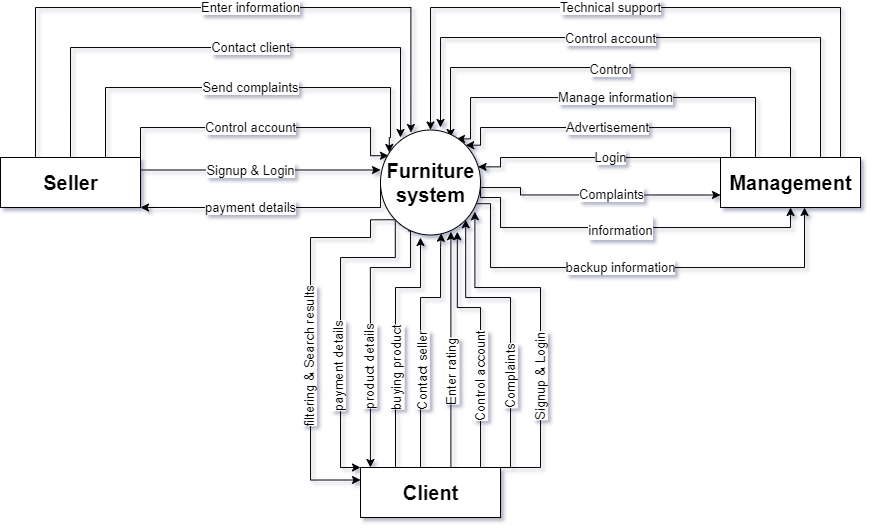

The diagram above was exported from draw.io. Its source (the exported page's mxGraphModel, read from the mxfile embedded in the PNG):
<mxGraphModel dx="1389" dy="551" grid="1" gridSize="10" guides="1" tooltips="1" connect="1" arrows="1" fold="1" page="0" pageScale="1" pageWidth="850" pageHeight="1100" background="none" math="0" shadow="1">
  <root>
    <mxCell id="0" />
    <mxCell id="1" parent="0" />
    <mxCell id="qH1EAixEpUgzTi6Pw4R5-28" value="Signup &amp;amp; Login" style="edgeStyle=orthogonalEdgeStyle;rounded=0;orthogonalLoop=1;jettySize=auto;html=1;exitX=1;exitY=0.25;exitDx=0;exitDy=0;entryX=0;entryY=0.381;entryDx=0;entryDy=0;entryPerimeter=0;fontSize=13;" edge="1" parent="1" source="qH1EAixEpUgzTi6Pw4R5-3" target="qH1EAixEpUgzTi6Pw4R5-7">
      <mxGeometry x="-0.0833" relative="1" as="geometry">
        <Array as="points" />
        <mxPoint as="offset" />
      </mxGeometry>
    </mxCell>
    <mxCell id="qH1EAixEpUgzTi6Pw4R5-30" value="Control account" style="edgeStyle=orthogonalEdgeStyle;rounded=0;orthogonalLoop=1;jettySize=auto;html=1;exitX=1;exitY=0;exitDx=0;exitDy=0;entryX=0.08;entryY=0.245;entryDx=0;entryDy=0;entryPerimeter=0;fontSize=13;" edge="1" parent="1" source="qH1EAixEpUgzTi6Pw4R5-3" target="qH1EAixEpUgzTi6Pw4R5-7">
      <mxGeometry x="-0.0856" relative="1" as="geometry">
        <Array as="points">
          <mxPoint x="-110" y="130" />
          <mxPoint x="120" y="130" />
          <mxPoint x="120" y="158" />
        </Array>
        <mxPoint as="offset" />
      </mxGeometry>
    </mxCell>
    <mxCell id="qH1EAixEpUgzTi6Pw4R5-31" value="Send complaints" style="edgeStyle=orthogonalEdgeStyle;rounded=0;orthogonalLoop=1;jettySize=auto;html=1;exitX=0.75;exitY=0;exitDx=0;exitDy=0;fontSize=13;entryX=0.088;entryY=0.214;entryDx=0;entryDy=0;entryPerimeter=0;" edge="1" parent="1" source="qH1EAixEpUgzTi6Pw4R5-3" target="qH1EAixEpUgzTi6Pw4R5-7">
      <mxGeometry x="0.021" relative="1" as="geometry">
        <mxPoint x="135" y="140" as="targetPoint" />
        <Array as="points">
          <mxPoint x="-145" y="90" />
          <mxPoint x="140" y="90" />
          <mxPoint x="140" y="140" />
          <mxPoint x="139" y="140" />
        </Array>
        <mxPoint as="offset" />
      </mxGeometry>
    </mxCell>
    <mxCell id="qH1EAixEpUgzTi6Pw4R5-32" value="Contact client" style="edgeStyle=orthogonalEdgeStyle;rounded=0;orthogonalLoop=1;jettySize=auto;html=1;exitX=0.5;exitY=0;exitDx=0;exitDy=0;fontSize=13;" edge="1" parent="1" source="qH1EAixEpUgzTi6Pw4R5-3">
      <mxGeometry x="0.0943" relative="1" as="geometry">
        <mxPoint x="150" y="140" as="targetPoint" />
        <Array as="points">
          <mxPoint x="-180" y="50" />
          <mxPoint x="150" y="50" />
        </Array>
        <mxPoint as="offset" />
      </mxGeometry>
    </mxCell>
    <mxCell id="qH1EAixEpUgzTi6Pw4R5-33" value="Enter information" style="edgeStyle=orthogonalEdgeStyle;rounded=0;orthogonalLoop=1;jettySize=auto;html=1;exitX=0.25;exitY=0;exitDx=0;exitDy=0;entryX=0.304;entryY=0.024;entryDx=0;entryDy=0;entryPerimeter=0;fontSize=13;" edge="1" parent="1" source="qH1EAixEpUgzTi6Pw4R5-3" target="qH1EAixEpUgzTi6Pw4R5-7">
      <mxGeometry x="0.1224" relative="1" as="geometry">
        <Array as="points">
          <mxPoint x="-215" y="10" />
          <mxPoint x="160" y="10" />
        </Array>
        <mxPoint as="offset" />
      </mxGeometry>
    </mxCell>
    <mxCell id="qH1EAixEpUgzTi6Pw4R5-3" value="&lt;font style=&quot;font-size: 20px;&quot;&gt;&lt;b&gt;Seller&lt;/b&gt;&lt;/font&gt;" style="html=1;dashed=0;whitespace=wrap;" vertex="1" parent="1">
      <mxGeometry x="-250" y="160" width="140" height="50" as="geometry" />
    </mxCell>
    <mxCell id="qH1EAixEpUgzTi6Pw4R5-16" value="Login" style="edgeStyle=orthogonalEdgeStyle;rounded=0;orthogonalLoop=1;jettySize=auto;html=1;exitX=0;exitY=0;exitDx=0;exitDy=0;fontSize=13;entryX=0.976;entryY=0.351;entryDx=0;entryDy=0;entryPerimeter=0;" edge="1" parent="1" source="qH1EAixEpUgzTi6Pw4R5-4" target="qH1EAixEpUgzTi6Pw4R5-7">
      <mxGeometry x="-0.1263" relative="1" as="geometry">
        <mxPoint x="250" y="161" as="targetPoint" />
        <Array as="points">
          <mxPoint x="250" y="160" />
          <mxPoint x="250" y="169" />
        </Array>
        <mxPoint as="offset" />
      </mxGeometry>
    </mxCell>
    <mxCell id="qH1EAixEpUgzTi6Pw4R5-17" value="Advertisement" style="edgeStyle=orthogonalEdgeStyle;rounded=0;orthogonalLoop=1;jettySize=auto;html=1;exitX=0.114;exitY=0.012;exitDx=0;exitDy=0;entryX=1;entryY=0;entryDx=0;entryDy=0;fontSize=13;exitPerimeter=0;" edge="1" parent="1" source="qH1EAixEpUgzTi6Pw4R5-4" target="qH1EAixEpUgzTi6Pw4R5-7">
      <mxGeometry relative="1" as="geometry">
        <Array as="points">
          <mxPoint x="480" y="161" />
          <mxPoint x="480" y="130" />
          <mxPoint x="230" y="130" />
          <mxPoint x="230" y="148" />
        </Array>
      </mxGeometry>
    </mxCell>
    <mxCell id="qH1EAixEpUgzTi6Pw4R5-18" value="Manage information" style="edgeStyle=orthogonalEdgeStyle;rounded=0;orthogonalLoop=1;jettySize=auto;html=1;exitX=0.25;exitY=0;exitDx=0;exitDy=0;fontSize=13;entryX=0.76;entryY=0.085;entryDx=0;entryDy=0;entryPerimeter=0;" edge="1" parent="1" source="qH1EAixEpUgzTi6Pw4R5-4" target="qH1EAixEpUgzTi6Pw4R5-7">
      <mxGeometry relative="1" as="geometry">
        <mxPoint x="220" y="140" as="targetPoint" />
        <Array as="points">
          <mxPoint x="505" y="100" />
          <mxPoint x="220" y="100" />
          <mxPoint x="220" y="141" />
        </Array>
      </mxGeometry>
    </mxCell>
    <mxCell id="qH1EAixEpUgzTi6Pw4R5-19" style="edgeStyle=orthogonalEdgeStyle;rounded=0;orthogonalLoop=1;jettySize=auto;html=1;exitX=0.5;exitY=0;exitDx=0;exitDy=0;fontSize=13;entryX=0.7;entryY=0.071;entryDx=0;entryDy=0;entryPerimeter=0;" edge="1" parent="1" source="qH1EAixEpUgzTi6Pw4R5-4" target="qH1EAixEpUgzTi6Pw4R5-7">
      <mxGeometry relative="1" as="geometry">
        <mxPoint x="190" y="130" as="targetPoint" />
        <Array as="points">
          <mxPoint x="540" y="70" />
          <mxPoint x="200" y="70" />
        </Array>
      </mxGeometry>
    </mxCell>
    <mxCell id="qH1EAixEpUgzTi6Pw4R5-22" value="Control" style="edgeLabel;html=1;align=center;verticalAlign=middle;resizable=0;points=[];fontSize=13;" vertex="1" connectable="0" parent="qH1EAixEpUgzTi6Pw4R5-19">
      <mxGeometry x="0.1128" y="1" relative="1" as="geometry">
        <mxPoint x="8" as="offset" />
      </mxGeometry>
    </mxCell>
    <mxCell id="qH1EAixEpUgzTi6Pw4R5-23" style="edgeStyle=orthogonalEdgeStyle;rounded=0;orthogonalLoop=1;jettySize=auto;html=1;exitX=0.75;exitY=0;exitDx=0;exitDy=0;fontSize=13;" edge="1" parent="1" source="qH1EAixEpUgzTi6Pw4R5-4">
      <mxGeometry relative="1" as="geometry">
        <mxPoint x="190" y="130" as="targetPoint" />
        <Array as="points">
          <mxPoint x="570" y="160" />
          <mxPoint x="570" y="40" />
          <mxPoint x="190" y="40" />
        </Array>
      </mxGeometry>
    </mxCell>
    <mxCell id="qH1EAixEpUgzTi6Pw4R5-24" value="Control account" style="edgeLabel;html=1;align=center;verticalAlign=middle;resizable=0;points=[];fontSize=13;" vertex="1" connectable="0" parent="qH1EAixEpUgzTi6Pw4R5-23">
      <mxGeometry x="0.1032" relative="1" as="geometry">
        <mxPoint x="-7" as="offset" />
      </mxGeometry>
    </mxCell>
    <mxCell id="qH1EAixEpUgzTi6Pw4R5-26" value="Technical support" style="edgeStyle=orthogonalEdgeStyle;rounded=0;orthogonalLoop=1;jettySize=auto;html=1;exitX=0.75;exitY=0;exitDx=0;exitDy=0;entryX=0.5;entryY=0;entryDx=0;entryDy=0;fontSize=13;" edge="1" parent="1" source="qH1EAixEpUgzTi6Pw4R5-4" target="qH1EAixEpUgzTi6Pw4R5-7">
      <mxGeometry x="0.1326" relative="1" as="geometry">
        <Array as="points">
          <mxPoint x="590" y="160" />
          <mxPoint x="590" y="10" />
          <mxPoint x="180" y="10" />
        </Array>
        <mxPoint as="offset" />
      </mxGeometry>
    </mxCell>
    <mxCell id="qH1EAixEpUgzTi6Pw4R5-4" value="&lt;font style=&quot;font-size: 20px;&quot;&gt;&lt;b&gt;Management&lt;/b&gt;&lt;/font&gt;" style="html=1;dashed=0;whitespace=wrap;" vertex="1" parent="1">
      <mxGeometry x="470" y="160" width="140" height="50" as="geometry" />
    </mxCell>
    <mxCell id="qH1EAixEpUgzTi6Pw4R5-37" style="edgeStyle=orthogonalEdgeStyle;rounded=0;orthogonalLoop=1;jettySize=auto;html=1;exitX=1;exitY=0;exitDx=0;exitDy=0;entryX=0.944;entryY=0.778;entryDx=0;entryDy=0;entryPerimeter=0;fontSize=13;" edge="1" parent="1" source="qH1EAixEpUgzTi6Pw4R5-5" target="qH1EAixEpUgzTi6Pw4R5-7">
      <mxGeometry relative="1" as="geometry">
        <Array as="points">
          <mxPoint x="290" y="470" />
          <mxPoint x="290" y="290" />
          <mxPoint x="224" y="290" />
        </Array>
      </mxGeometry>
    </mxCell>
    <mxCell id="qH1EAixEpUgzTi6Pw4R5-41" value="Signup &amp;amp; Login" style="edgeLabel;html=1;align=center;verticalAlign=middle;resizable=0;points=[];fontSize=13;rotation=270;" vertex="1" connectable="0" parent="qH1EAixEpUgzTi6Pw4R5-37">
      <mxGeometry x="-0.2264" y="1" relative="1" as="geometry">
        <mxPoint y="10" as="offset" />
      </mxGeometry>
    </mxCell>
    <mxCell id="qH1EAixEpUgzTi6Pw4R5-38" style="edgeStyle=orthogonalEdgeStyle;rounded=0;orthogonalLoop=1;jettySize=auto;html=1;exitX=0.75;exitY=0;exitDx=0;exitDy=0;entryX=1;entryY=1;entryDx=0;entryDy=0;fontSize=13;" edge="1" parent="1" source="qH1EAixEpUgzTi6Pw4R5-5" target="qH1EAixEpUgzTi6Pw4R5-7">
      <mxGeometry relative="1" as="geometry">
        <Array as="points">
          <mxPoint x="260" y="470" />
          <mxPoint x="260" y="300" />
          <mxPoint x="216" y="300" />
        </Array>
      </mxGeometry>
    </mxCell>
    <mxCell id="qH1EAixEpUgzTi6Pw4R5-42" value="Complaints" style="edgeLabel;html=1;align=center;verticalAlign=middle;resizable=0;points=[];fontSize=13;rotation=270;" vertex="1" connectable="0" parent="qH1EAixEpUgzTi6Pw4R5-38">
      <mxGeometry x="-0.1658" y="1" relative="1" as="geometry">
        <mxPoint y="6" as="offset" />
      </mxGeometry>
    </mxCell>
    <mxCell id="qH1EAixEpUgzTi6Pw4R5-39" style="edgeStyle=orthogonalEdgeStyle;rounded=0;orthogonalLoop=1;jettySize=auto;html=1;exitX=0.75;exitY=0;exitDx=0;exitDy=0;entryX=0.768;entryY=0.969;entryDx=0;entryDy=0;entryPerimeter=0;fontSize=13;" edge="1" parent="1" source="qH1EAixEpUgzTi6Pw4R5-5" target="qH1EAixEpUgzTi6Pw4R5-7">
      <mxGeometry relative="1" as="geometry">
        <Array as="points">
          <mxPoint x="230" y="470" />
          <mxPoint x="230" y="310" />
          <mxPoint x="207" y="310" />
        </Array>
      </mxGeometry>
    </mxCell>
    <mxCell id="qH1EAixEpUgzTi6Pw4R5-43" value="Control account" style="edgeLabel;html=1;align=center;verticalAlign=middle;resizable=0;points=[];fontSize=13;rotation=270;" vertex="1" connectable="0" parent="qH1EAixEpUgzTi6Pw4R5-39">
      <mxGeometry x="-0.1473" y="-2" relative="1" as="geometry">
        <mxPoint x="-2" y="12" as="offset" />
      </mxGeometry>
    </mxCell>
    <mxCell id="qH1EAixEpUgzTi6Pw4R5-44" style="edgeStyle=orthogonalEdgeStyle;rounded=0;orthogonalLoop=1;jettySize=auto;html=1;exitX=0.75;exitY=0;exitDx=0;exitDy=0;entryX=0.704;entryY=0.969;entryDx=0;entryDy=0;entryPerimeter=0;fontSize=13;" edge="1" parent="1" source="qH1EAixEpUgzTi6Pw4R5-5" target="qH1EAixEpUgzTi6Pw4R5-7">
      <mxGeometry relative="1" as="geometry">
        <Array as="points">
          <mxPoint x="200" y="470" />
        </Array>
      </mxGeometry>
    </mxCell>
    <mxCell id="qH1EAixEpUgzTi6Pw4R5-51" value="Enter rating" style="edgeLabel;html=1;align=center;verticalAlign=middle;resizable=0;points=[];fontSize=13;rotation=270;" vertex="1" connectable="0" parent="qH1EAixEpUgzTi6Pw4R5-44">
      <mxGeometry x="-0.126" y="-4" relative="1" as="geometry">
        <mxPoint x="-4" as="offset" />
      </mxGeometry>
    </mxCell>
    <mxCell id="qH1EAixEpUgzTi6Pw4R5-45" style="edgeStyle=orthogonalEdgeStyle;rounded=0;orthogonalLoop=1;jettySize=auto;html=1;exitX=0.5;exitY=0;exitDx=0;exitDy=0;fontSize=13;entryX=0.608;entryY=0.984;entryDx=0;entryDy=0;entryPerimeter=0;" edge="1" parent="1" source="qH1EAixEpUgzTi6Pw4R5-5" target="qH1EAixEpUgzTi6Pw4R5-7">
      <mxGeometry relative="1" as="geometry">
        <mxPoint x="180" y="250" as="targetPoint" />
        <Array as="points">
          <mxPoint x="170" y="470" />
          <mxPoint x="170" y="300" />
          <mxPoint x="190" y="300" />
          <mxPoint x="190" y="250" />
        </Array>
      </mxGeometry>
    </mxCell>
    <mxCell id="qH1EAixEpUgzTi6Pw4R5-52" value="Contact seller" style="edgeLabel;html=1;align=center;verticalAlign=middle;resizable=0;points=[];fontSize=13;rotation=270;" vertex="1" connectable="0" parent="qH1EAixEpUgzTi6Pw4R5-45">
      <mxGeometry x="-0.1991" y="-1" relative="1" as="geometry">
        <mxPoint as="offset" />
      </mxGeometry>
    </mxCell>
    <mxCell id="qH1EAixEpUgzTi6Pw4R5-46" style="edgeStyle=orthogonalEdgeStyle;rounded=0;orthogonalLoop=1;jettySize=auto;html=1;exitX=0.25;exitY=0;exitDx=0;exitDy=0;entryX=0.4;entryY=1.024;entryDx=0;entryDy=0;entryPerimeter=0;fontSize=13;" edge="1" parent="1" source="qH1EAixEpUgzTi6Pw4R5-5" target="qH1EAixEpUgzTi6Pw4R5-7">
      <mxGeometry relative="1" as="geometry">
        <Array as="points">
          <mxPoint x="145" y="290" />
          <mxPoint x="170" y="290" />
        </Array>
      </mxGeometry>
    </mxCell>
    <mxCell id="qH1EAixEpUgzTi6Pw4R5-53" value="buying product" style="edgeLabel;html=1;align=center;verticalAlign=middle;resizable=0;points=[];fontSize=13;rotation=270;" vertex="1" connectable="0" parent="qH1EAixEpUgzTi6Pw4R5-46">
      <mxGeometry x="-0.1388" y="-1" relative="1" as="geometry">
        <mxPoint y="10" as="offset" />
      </mxGeometry>
    </mxCell>
    <mxCell id="qH1EAixEpUgzTi6Pw4R5-5" value="&lt;b&gt;&lt;font style=&quot;font-size: 20px;&quot;&gt;Client&lt;/font&gt;&lt;/b&gt;" style="html=1;dashed=0;whitespace=wrap;" vertex="1" parent="1">
      <mxGeometry x="110" y="470" width="140" height="50" as="geometry" />
    </mxCell>
    <mxCell id="qH1EAixEpUgzTi6Pw4R5-11" value="&lt;font style=&quot;font-size: 13px;&quot;&gt;information&lt;/font&gt;" style="edgeStyle=orthogonalEdgeStyle;rounded=0;orthogonalLoop=1;jettySize=auto;html=1;exitX=1;exitY=0.5;exitDx=0;exitDy=0;fontSize=20;" edge="1" parent="1" source="qH1EAixEpUgzTi6Pw4R5-7" target="qH1EAixEpUgzTi6Pw4R5-4">
      <mxGeometry x="-0.0133" relative="1" as="geometry">
        <Array as="points">
          <mxPoint x="230" y="200" />
          <mxPoint x="250" y="200" />
          <mxPoint x="250" y="230" />
          <mxPoint x="540" y="230" />
        </Array>
        <mxPoint as="offset" />
      </mxGeometry>
    </mxCell>
    <mxCell id="qH1EAixEpUgzTi6Pw4R5-13" value="backup information" style="edgeStyle=orthogonalEdgeStyle;rounded=0;orthogonalLoop=1;jettySize=auto;html=1;fontSize=13;exitX=0.96;exitY=0.702;exitDx=0;exitDy=0;exitPerimeter=0;" edge="1" parent="1" source="qH1EAixEpUgzTi6Pw4R5-7" target="qH1EAixEpUgzTi6Pw4R5-4">
      <mxGeometry x="-0.0801" relative="1" as="geometry">
        <mxPoint x="230" y="230" as="sourcePoint" />
        <mxPoint x="554" y="250" as="targetPoint" />
        <Array as="points">
          <mxPoint x="240" y="206" />
          <mxPoint x="240" y="270" />
          <mxPoint x="554" y="270" />
        </Array>
        <mxPoint as="offset" />
      </mxGeometry>
    </mxCell>
    <mxCell id="qH1EAixEpUgzTi6Pw4R5-14" value="Complaints" style="edgeStyle=orthogonalEdgeStyle;rounded=0;orthogonalLoop=1;jettySize=auto;html=1;exitX=1;exitY=0.5;exitDx=0;exitDy=0;fontSize=13;entryX=0;entryY=0.75;entryDx=0;entryDy=0;" edge="1" parent="1" source="qH1EAixEpUgzTi6Pw4R5-7" target="qH1EAixEpUgzTi6Pw4R5-4">
      <mxGeometry x="0.1287" relative="1" as="geometry">
        <mxPoint x="440" y="198" as="targetPoint" />
        <Array as="points">
          <mxPoint x="230" y="190" />
          <mxPoint x="270" y="190" />
          <mxPoint x="270" y="198" />
        </Array>
        <mxPoint x="1" as="offset" />
      </mxGeometry>
    </mxCell>
    <mxCell id="qH1EAixEpUgzTi6Pw4R5-35" value="payment details" style="edgeStyle=orthogonalEdgeStyle;rounded=0;orthogonalLoop=1;jettySize=auto;html=1;exitX=0;exitY=0.5;exitDx=0;exitDy=0;fontSize=13;entryX=1;entryY=1;entryDx=0;entryDy=0;" edge="1" parent="1" source="qH1EAixEpUgzTi6Pw4R5-7" target="qH1EAixEpUgzTi6Pw4R5-3">
      <mxGeometry x="0.1698" relative="1" as="geometry">
        <mxPoint x="-90" y="198" as="targetPoint" />
        <Array as="points">
          <mxPoint x="130" y="210" />
        </Array>
        <mxPoint as="offset" />
      </mxGeometry>
    </mxCell>
    <mxCell id="qH1EAixEpUgzTi6Pw4R5-48" style="edgeStyle=orthogonalEdgeStyle;rounded=0;orthogonalLoop=1;jettySize=auto;html=1;entryX=0.071;entryY=0;entryDx=0;entryDy=0;entryPerimeter=0;fontSize=13;exitX=0.28;exitY=0.961;exitDx=0;exitDy=0;exitPerimeter=0;" edge="1" parent="1" source="qH1EAixEpUgzTi6Pw4R5-7" target="qH1EAixEpUgzTi6Pw4R5-5">
      <mxGeometry relative="1" as="geometry">
        <mxPoint x="160" y="240" as="sourcePoint" />
        <Array as="points">
          <mxPoint x="160" y="233" />
          <mxPoint x="160" y="270" />
          <mxPoint x="120" y="270" />
        </Array>
      </mxGeometry>
    </mxCell>
    <mxCell id="qH1EAixEpUgzTi6Pw4R5-54" value="product details" style="edgeLabel;html=1;align=center;verticalAlign=middle;resizable=0;points=[];fontSize=13;rotation=270;" vertex="1" connectable="0" parent="qH1EAixEpUgzTi6Pw4R5-48">
      <mxGeometry x="0.2121" y="-1" relative="1" as="geometry">
        <mxPoint y="10" as="offset" />
      </mxGeometry>
    </mxCell>
    <mxCell id="qH1EAixEpUgzTi6Pw4R5-49" style="edgeStyle=orthogonalEdgeStyle;rounded=0;orthogonalLoop=1;jettySize=auto;html=1;fontSize=13;entryX=0;entryY=0.25;entryDx=0;entryDy=0;exitX=0;exitY=1;exitDx=0;exitDy=0;" edge="1" parent="1" source="qH1EAixEpUgzTi6Pw4R5-7" target="qH1EAixEpUgzTi6Pw4R5-5">
      <mxGeometry relative="1" as="geometry">
        <mxPoint x="120" y="220" as="sourcePoint" />
        <mxPoint x="60" y="500" as="targetPoint" />
        <Array as="points">
          <mxPoint x="120" y="222" />
          <mxPoint x="120" y="240" />
          <mxPoint x="60" y="240" />
          <mxPoint x="60" y="483" />
        </Array>
      </mxGeometry>
    </mxCell>
    <mxCell id="qH1EAixEpUgzTi6Pw4R5-56" value="filtering &amp;amp; Search results" style="edgeLabel;html=1;align=center;verticalAlign=middle;resizable=0;points=[];fontSize=13;rotation=270;" vertex="1" connectable="0" parent="qH1EAixEpUgzTi6Pw4R5-49">
      <mxGeometry x="0.067" y="-2" relative="1" as="geometry">
        <mxPoint y="12" as="offset" />
      </mxGeometry>
    </mxCell>
    <mxCell id="qH1EAixEpUgzTi6Pw4R5-50" style="edgeStyle=orthogonalEdgeStyle;rounded=0;orthogonalLoop=1;jettySize=auto;html=1;exitX=0;exitY=1;exitDx=0;exitDy=0;fontSize=13;entryX=0;entryY=0;entryDx=0;entryDy=0;" edge="1" parent="1" source="qH1EAixEpUgzTi6Pw4R5-7" target="qH1EAixEpUgzTi6Pw4R5-5">
      <mxGeometry relative="1" as="geometry">
        <mxPoint x="90" y="430" as="targetPoint" />
        <Array as="points">
          <mxPoint x="145" y="260" />
          <mxPoint x="90" y="260" />
          <mxPoint x="90" y="470" />
        </Array>
      </mxGeometry>
    </mxCell>
    <mxCell id="qH1EAixEpUgzTi6Pw4R5-55" value="payment details" style="edgeLabel;html=1;align=center;verticalAlign=middle;resizable=0;points=[];fontSize=13;rotation=270;" vertex="1" connectable="0" parent="qH1EAixEpUgzTi6Pw4R5-50">
      <mxGeometry x="0.1642" y="-3" relative="1" as="geometry">
        <mxPoint y="15" as="offset" />
      </mxGeometry>
    </mxCell>
    <mxCell id="qH1EAixEpUgzTi6Pw4R5-7" value="&lt;font style=&quot;font-size: 20px;&quot;&gt;&lt;b&gt;Furniture&lt;br&gt;system&lt;/b&gt;&lt;/font&gt;" style="shape=ellipse;html=1;dashed=0;whitespace=wrap;perimeter=ellipsePerimeter;" vertex="1" parent="1">
      <mxGeometry x="130" y="132.5" width="100" height="105" as="geometry" />
    </mxCell>
  </root>
</mxGraphModel>